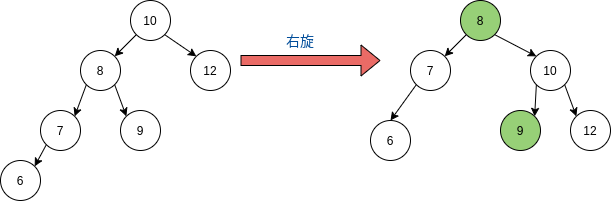

The diagram above was exported from draw.io. Its source (the exported page's mxGraphModel, read from the mxfile embedded in the PNG):
<mxGraphModel dx="1355" dy="774" grid="1" gridSize="10" guides="1" tooltips="1" connect="1" arrows="1" fold="1" page="1" pageScale="1" pageWidth="827" pageHeight="1169" background="#ffffff" math="0" shadow="0">
  <root>
    <mxCell id="0" />
    <mxCell id="1" parent="0" />
    <mxCell id="2" value="10" style="ellipse;whiteSpace=wrap;html=1;aspect=fixed;" parent="1" vertex="1">
      <mxGeometry x="240" y="140" width="40" height="40" as="geometry" />
    </mxCell>
    <mxCell id="4" value="8" style="ellipse;whiteSpace=wrap;html=1;aspect=fixed;" parent="1" vertex="1">
      <mxGeometry x="190" y="190" width="40" height="40" as="geometry" />
    </mxCell>
    <mxCell id="5" value="12" style="ellipse;whiteSpace=wrap;html=1;aspect=fixed;" parent="1" vertex="1">
      <mxGeometry x="300" y="190" width="40" height="40" as="geometry" />
    </mxCell>
    <mxCell id="6" value="7" style="ellipse;whiteSpace=wrap;html=1;aspect=fixed;" parent="1" vertex="1">
      <mxGeometry x="150" y="250" width="40" height="40" as="geometry" />
    </mxCell>
    <mxCell id="7" value="6" style="ellipse;whiteSpace=wrap;html=1;aspect=fixed;" parent="1" vertex="1">
      <mxGeometry x="110" y="300" width="40" height="40" as="geometry" />
    </mxCell>
    <mxCell id="8" value="9" style="ellipse;whiteSpace=wrap;html=1;aspect=fixed;" parent="1" vertex="1">
      <mxGeometry x="230" y="250" width="40" height="40" as="geometry" />
    </mxCell>
    <mxCell id="9" value="" style="endArrow=classic;html=1;exitX=0;exitY=1;entryX=1;entryY=0;" parent="1" source="2" target="4" edge="1">
      <mxGeometry width="50" height="50" relative="1" as="geometry">
        <mxPoint x="110" y="410" as="sourcePoint" />
        <mxPoint x="60" y="490" as="targetPoint" />
      </mxGeometry>
    </mxCell>
    <mxCell id="10" value="" style="endArrow=classic;html=1;exitX=1;exitY=1;entryX=0;entryY=0;" parent="1" source="2" target="5" edge="1">
      <mxGeometry width="50" height="50" relative="1" as="geometry">
        <mxPoint x="120" y="420" as="sourcePoint" />
        <mxPoint x="70" y="500" as="targetPoint" />
      </mxGeometry>
    </mxCell>
    <mxCell id="11" value="" style="endArrow=classic;html=1;exitX=0;exitY=1;entryX=1;entryY=0;" parent="1" source="4" target="6" edge="1">
      <mxGeometry width="50" height="50" relative="1" as="geometry">
        <mxPoint x="130" y="430" as="sourcePoint" />
        <mxPoint x="80" y="510" as="targetPoint" />
      </mxGeometry>
    </mxCell>
    <mxCell id="12" value="" style="endArrow=classic;html=1;exitX=1;exitY=1;entryX=0;entryY=0;" parent="1" source="4" target="8" edge="1">
      <mxGeometry width="50" height="50" relative="1" as="geometry">
        <mxPoint x="140" y="440" as="sourcePoint" />
        <mxPoint x="90" y="520" as="targetPoint" />
      </mxGeometry>
    </mxCell>
    <mxCell id="13" value="" style="endArrow=classic;html=1;exitX=0;exitY=1;entryX=1;entryY=0;" parent="1" source="6" target="7" edge="1">
      <mxGeometry width="50" height="50" relative="1" as="geometry">
        <mxPoint x="150" y="450" as="sourcePoint" />
        <mxPoint x="100" y="530" as="targetPoint" />
      </mxGeometry>
    </mxCell>
    <mxCell id="14" value="10" style="ellipse;whiteSpace=wrap;html=1;aspect=fixed;" parent="1" vertex="1">
      <mxGeometry x="640" y="190" width="40" height="40" as="geometry" />
    </mxCell>
    <mxCell id="15" value="8" style="ellipse;whiteSpace=wrap;html=1;aspect=fixed;fillColor=#97D077;" parent="1" vertex="1">
      <mxGeometry x="570" y="140" width="40" height="40" as="geometry" />
    </mxCell>
    <mxCell id="16" value="12" style="ellipse;whiteSpace=wrap;html=1;aspect=fixed;" parent="1" vertex="1">
      <mxGeometry x="680" y="250" width="40" height="40" as="geometry" />
    </mxCell>
    <mxCell id="17" value="7" style="ellipse;whiteSpace=wrap;html=1;aspect=fixed;" parent="1" vertex="1">
      <mxGeometry x="520" y="190" width="40" height="40" as="geometry" />
    </mxCell>
    <mxCell id="18" value="6" style="ellipse;whiteSpace=wrap;html=1;aspect=fixed;" parent="1" vertex="1">
      <mxGeometry x="480" y="260" width="40" height="40" as="geometry" />
    </mxCell>
    <mxCell id="19" value="9" style="ellipse;whiteSpace=wrap;html=1;aspect=fixed;fillColor=#97D077;" parent="1" vertex="1">
      <mxGeometry x="610" y="250" width="40" height="40" as="geometry" />
    </mxCell>
    <mxCell id="21" value="" style="endArrow=classic;html=1;exitX=1;exitY=1;entryX=0;entryY=0;" parent="1" source="14" target="16" edge="1">
      <mxGeometry width="50" height="50" relative="1" as="geometry">
        <mxPoint x="480" y="420" as="sourcePoint" />
        <mxPoint x="430" y="500" as="targetPoint" />
      </mxGeometry>
    </mxCell>
    <mxCell id="22" value="" style="endArrow=classic;html=1;exitX=0;exitY=1;entryX=1;entryY=0;" parent="1" source="15" target="17" edge="1">
      <mxGeometry width="50" height="50" relative="1" as="geometry">
        <mxPoint x="490" y="430" as="sourcePoint" />
        <mxPoint x="440" y="510" as="targetPoint" />
      </mxGeometry>
    </mxCell>
    <mxCell id="24" value="" style="endArrow=classic;html=1;exitX=0;exitY=1;entryX=1;entryY=0;" parent="1" source="17" edge="1">
      <mxGeometry width="50" height="50" relative="1" as="geometry">
        <mxPoint x="512" y="218" as="sourcePoint" />
        <mxPoint x="500" y="260" as="targetPoint" />
      </mxGeometry>
    </mxCell>
    <mxCell id="25" value="" style="endArrow=classic;html=1;entryX=1;entryY=0;exitX=0;exitY=1;" parent="1" source="14" target="19" edge="1">
      <mxGeometry width="50" height="50" relative="1" as="geometry">
        <mxPoint x="110" y="410" as="sourcePoint" />
        <mxPoint x="160" y="360" as="targetPoint" />
      </mxGeometry>
    </mxCell>
    <mxCell id="26" value="" style="endArrow=classic;html=1;entryX=0;entryY=0;exitX=1;exitY=1;" parent="1" source="15" target="14" edge="1">
      <mxGeometry width="50" height="50" relative="1" as="geometry">
        <mxPoint x="110" y="410" as="sourcePoint" />
        <mxPoint x="160" y="360" as="targetPoint" />
      </mxGeometry>
    </mxCell>
    <mxCell id="27" value="" style="shape=flexArrow;endArrow=classic;html=1;fillColor=#EA6B66;" parent="1" edge="1">
      <mxGeometry width="50" height="50" relative="1" as="geometry">
        <mxPoint x="350" y="200" as="sourcePoint" />
        <mxPoint x="490" y="200" as="targetPoint" />
      </mxGeometry>
    </mxCell>
    <mxCell id="28" value="&lt;font style=&quot;font-size: 14px&quot; color=&quot;#004c99&quot;&gt;右旋&lt;/font&gt;" style="text;html=1;resizable=0;points=[];autosize=1;align=left;verticalAlign=top;spacingTop=-4;" parent="1" vertex="1">
      <mxGeometry x="394" y="170" width="40" height="20" as="geometry" />
    </mxCell>
  </root>
</mxGraphModel>